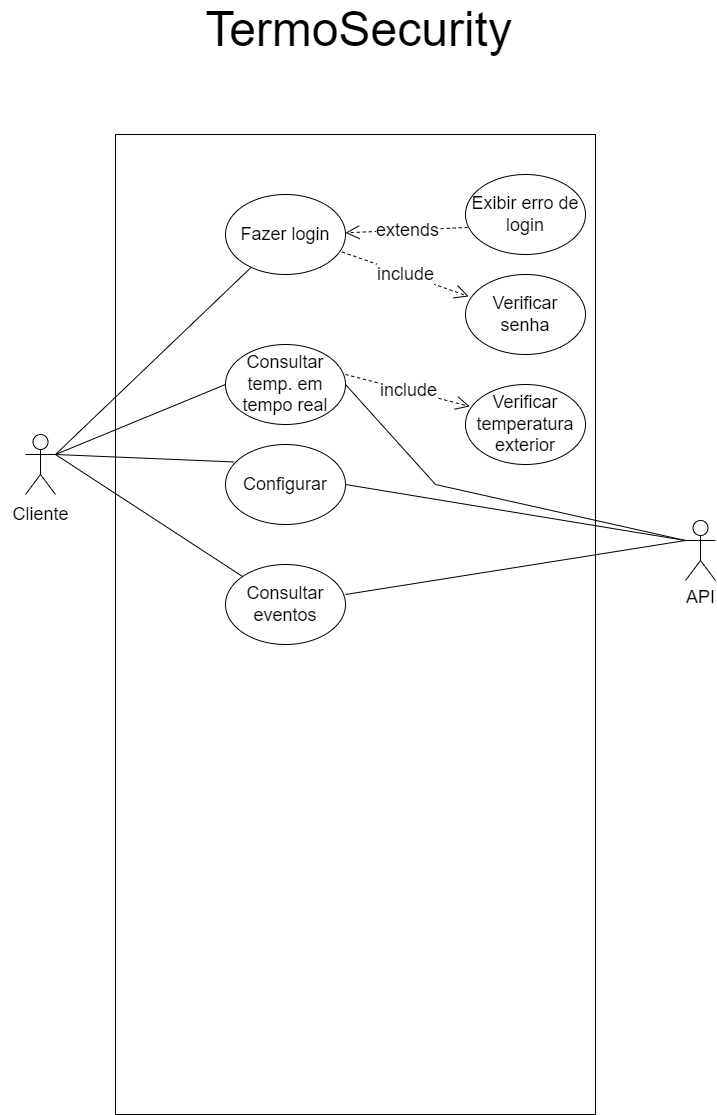

The diagram above was exported from draw.io. Its source (the exported page's mxGraphModel, read from the mxfile embedded in the PNG):
<mxGraphModel dx="2155" dy="2374" grid="1" gridSize="10" guides="1" tooltips="1" connect="1" arrows="1" fold="1" page="1" pageScale="1" pageWidth="827" pageHeight="1169" math="0" shadow="0">
  <root>
    <mxCell id="0" />
    <mxCell id="1" parent="0" />
    <mxCell id="Hfgv18IWtSv-Z9VBwUVO-1" value="&lt;font style=&quot;font-size: 48px;&quot;&gt;TermoSecurity&lt;/font&gt;" style="text;html=1;strokeColor=none;fillColor=none;align=center;verticalAlign=middle;whiteSpace=wrap;rounded=0;" parent="1" vertex="1">
      <mxGeometry x="264" y="-1150" width="299" height="30" as="geometry" />
    </mxCell>
    <mxCell id="Hfgv18IWtSv-Z9VBwUVO-2" value="" style="shape=umlActor;verticalLabelPosition=bottom;verticalAlign=top;html=1;outlineConnect=0;fontSize=48;" parent="1" vertex="1">
      <mxGeometry x="80" y="-730" width="30" height="60" as="geometry" />
    </mxCell>
    <mxCell id="Hfgv18IWtSv-Z9VBwUVO-3" value="" style="rounded=0;whiteSpace=wrap;html=1;fontSize=48;" parent="1" vertex="1">
      <mxGeometry x="170" y="-1030" width="480" height="980" as="geometry" />
    </mxCell>
    <mxCell id="Hfgv18IWtSv-Z9VBwUVO-6" value="Cliente" style="text;html=1;align=center;verticalAlign=middle;resizable=0;points=[];autosize=1;strokeColor=none;fillColor=none;fontSize=18;" parent="1" vertex="1">
      <mxGeometry x="55" y="-670" width="80" height="40" as="geometry" />
    </mxCell>
    <mxCell id="Hfgv18IWtSv-Z9VBwUVO-7" value="API" style="shape=umlActor;verticalLabelPosition=bottom;verticalAlign=top;html=1;outlineConnect=0;fontSize=18;" parent="1" vertex="1">
      <mxGeometry x="740" y="-644" width="30" height="60" as="geometry" />
    </mxCell>
    <mxCell id="Hfgv18IWtSv-Z9VBwUVO-8" value="Fazer login" style="ellipse;whiteSpace=wrap;html=1;fontSize=18;" parent="1" vertex="1">
      <mxGeometry x="280" y="-970" width="120" height="80" as="geometry" />
    </mxCell>
    <mxCell id="Hfgv18IWtSv-Z9VBwUVO-9" value="Consultar temp. em tempo real" style="ellipse;whiteSpace=wrap;html=1;fontSize=18;" parent="1" vertex="1">
      <mxGeometry x="280" y="-820" width="120" height="80" as="geometry" />
    </mxCell>
    <mxCell id="Hfgv18IWtSv-Z9VBwUVO-10" value="Configurar" style="ellipse;whiteSpace=wrap;html=1;fontSize=18;" parent="1" vertex="1">
      <mxGeometry x="280" y="-720" width="120" height="80" as="geometry" />
    </mxCell>
    <mxCell id="Hfgv18IWtSv-Z9VBwUVO-11" value="Consultar eventos" style="ellipse;whiteSpace=wrap;html=1;fontSize=18;" parent="1" vertex="1">
      <mxGeometry x="280" y="-600" width="120" height="80" as="geometry" />
    </mxCell>
    <mxCell id="Hfgv18IWtSv-Z9VBwUVO-12" value="" style="endArrow=none;html=1;rounded=0;fontSize=18;" parent="1" target="Hfgv18IWtSv-Z9VBwUVO-8" edge="1">
      <mxGeometry width="50" height="50" relative="1" as="geometry">
        <mxPoint x="110" y="-710" as="sourcePoint" />
        <mxPoint x="120" y="-900" as="targetPoint" />
        <Array as="points" />
      </mxGeometry>
    </mxCell>
    <mxCell id="Hfgv18IWtSv-Z9VBwUVO-14" value="" style="endArrow=none;html=1;rounded=0;fontSize=18;entryX=0;entryY=0.5;entryDx=0;entryDy=0;" parent="1" target="Hfgv18IWtSv-Z9VBwUVO-9" edge="1">
      <mxGeometry width="50" height="50" relative="1" as="geometry">
        <mxPoint x="110" y="-710" as="sourcePoint" />
        <mxPoint x="160" y="-820" as="targetPoint" />
      </mxGeometry>
    </mxCell>
    <mxCell id="Hfgv18IWtSv-Z9VBwUVO-15" value="" style="endArrow=none;html=1;rounded=0;fontSize=18;entryX=0.067;entryY=0.218;entryDx=0;entryDy=0;entryPerimeter=0;exitX=1;exitY=0.3333333333333333;exitDx=0;exitDy=0;exitPerimeter=0;" parent="1" source="Hfgv18IWtSv-Z9VBwUVO-2" target="Hfgv18IWtSv-Z9VBwUVO-10" edge="1">
      <mxGeometry width="50" height="50" relative="1" as="geometry">
        <mxPoint x="110" y="-770" as="sourcePoint" />
        <mxPoint x="363" y="-790" as="targetPoint" />
      </mxGeometry>
    </mxCell>
    <mxCell id="Hfgv18IWtSv-Z9VBwUVO-16" value="" style="endArrow=none;html=1;rounded=0;fontSize=18;exitX=1;exitY=0.3333333333333333;exitDx=0;exitDy=0;exitPerimeter=0;" parent="1" source="Hfgv18IWtSv-Z9VBwUVO-2" target="Hfgv18IWtSv-Z9VBwUVO-11" edge="1">
      <mxGeometry width="50" height="50" relative="1" as="geometry">
        <mxPoint x="110" y="-770" as="sourcePoint" />
        <mxPoint x="160" y="-820" as="targetPoint" />
      </mxGeometry>
    </mxCell>
    <mxCell id="Hfgv18IWtSv-Z9VBwUVO-17" value="" style="endArrow=none;html=1;rounded=0;fontSize=18;entryX=0;entryY=0.3333333333333333;entryDx=0;entryDy=0;entryPerimeter=0;exitX=1;exitY=0.5;exitDx=0;exitDy=0;" parent="1" source="Hfgv18IWtSv-Z9VBwUVO-9" target="Hfgv18IWtSv-Z9VBwUVO-7" edge="1">
      <mxGeometry width="50" height="50" relative="1" as="geometry">
        <mxPoint x="420" y="-690" as="sourcePoint" />
        <mxPoint x="470" y="-740" as="targetPoint" />
        <Array as="points">
          <mxPoint x="490" y="-680" />
        </Array>
      </mxGeometry>
    </mxCell>
    <mxCell id="Hfgv18IWtSv-Z9VBwUVO-18" value="" style="endArrow=none;html=1;rounded=0;fontSize=18;exitX=1;exitY=0.5;exitDx=0;exitDy=0;entryX=0;entryY=0.3333333333333333;entryDx=0;entryDy=0;entryPerimeter=0;" parent="1" source="Hfgv18IWtSv-Z9VBwUVO-10" target="Hfgv18IWtSv-Z9VBwUVO-7" edge="1">
      <mxGeometry width="50" height="50" relative="1" as="geometry">
        <mxPoint x="690" y="-720" as="sourcePoint" />
        <mxPoint x="740" y="-770" as="targetPoint" />
      </mxGeometry>
    </mxCell>
    <mxCell id="Hfgv18IWtSv-Z9VBwUVO-19" value="Exibir erro de login" style="ellipse;whiteSpace=wrap;html=1;fontSize=18;" parent="1" vertex="1">
      <mxGeometry x="520" y="-990" width="120" height="80" as="geometry" />
    </mxCell>
    <mxCell id="Hfgv18IWtSv-Z9VBwUVO-23" value="Verificar senha" style="ellipse;whiteSpace=wrap;html=1;fontSize=18;" parent="1" vertex="1">
      <mxGeometry x="520" y="-890" width="120" height="80" as="geometry" />
    </mxCell>
    <mxCell id="Hfgv18IWtSv-Z9VBwUVO-24" value="include" style="endArrow=open;endSize=12;dashed=1;html=1;rounded=0;fontSize=18;entryX=0.027;entryY=0.274;entryDx=0;entryDy=0;entryPerimeter=0;exitX=0.971;exitY=0.718;exitDx=0;exitDy=0;exitPerimeter=0;" parent="1" source="Hfgv18IWtSv-Z9VBwUVO-8" target="Hfgv18IWtSv-Z9VBwUVO-23" edge="1">
      <mxGeometry width="160" relative="1" as="geometry">
        <mxPoint x="430" y="-920.56" as="sourcePoint" />
        <mxPoint x="590" y="-920.56" as="targetPoint" />
      </mxGeometry>
    </mxCell>
    <mxCell id="Hfgv18IWtSv-Z9VBwUVO-28" value="extends" style="endArrow=open;endSize=12;dashed=1;html=1;rounded=0;fontSize=18;exitX=0.018;exitY=0.662;exitDx=0;exitDy=0;exitPerimeter=0;" parent="1" source="Hfgv18IWtSv-Z9VBwUVO-19" target="Hfgv18IWtSv-Z9VBwUVO-8" edge="1">
      <mxGeometry width="160" relative="1" as="geometry">
        <mxPoint x="370" y="-730" as="sourcePoint" />
        <mxPoint x="530" y="-730" as="targetPoint" />
      </mxGeometry>
    </mxCell>
    <mxCell id="Hfgv18IWtSv-Z9VBwUVO-30" value="Verificar temperatura exterior" style="ellipse;whiteSpace=wrap;html=1;fontSize=18;" parent="1" vertex="1">
      <mxGeometry x="520" y="-780" width="120" height="80" as="geometry" />
    </mxCell>
    <mxCell id="Hfgv18IWtSv-Z9VBwUVO-31" value="include" style="endArrow=open;endSize=12;dashed=1;html=1;rounded=0;fontSize=18;entryX=0.036;entryY=0.274;entryDx=0;entryDy=0;entryPerimeter=0;exitX=0.971;exitY=0.718;exitDx=0;exitDy=0;exitPerimeter=0;" parent="1" target="Hfgv18IWtSv-Z9VBwUVO-30" edge="1">
      <mxGeometry width="160" relative="1" as="geometry">
        <mxPoint x="400" y="-790" as="sourcePoint" />
        <mxPoint x="526.72" y="-745.52" as="targetPoint" />
      </mxGeometry>
    </mxCell>
    <mxCell id="Hfgv18IWtSv-Z9VBwUVO-32" value="" style="endArrow=none;html=1;rounded=0;fontSize=18;entryX=0;entryY=0.3333333333333333;entryDx=0;entryDy=0;entryPerimeter=0;" parent="1" target="Hfgv18IWtSv-Z9VBwUVO-7" edge="1">
      <mxGeometry width="50" height="50" relative="1" as="geometry">
        <mxPoint x="400" y="-570" as="sourcePoint" />
        <mxPoint x="450" y="-620" as="targetPoint" />
      </mxGeometry>
    </mxCell>
  </root>
</mxGraphModel>